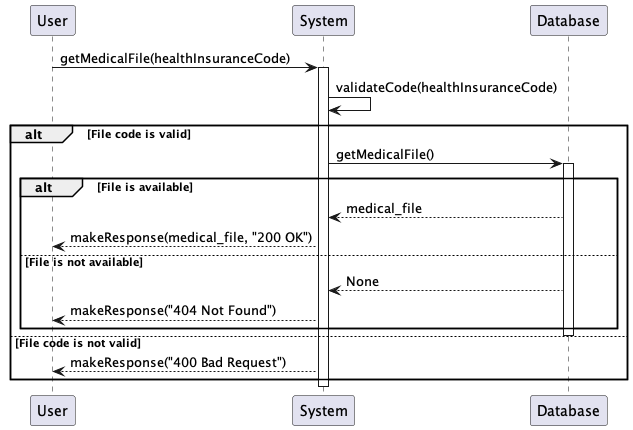

The diagram above was rendered by PlantUML. Its source (embedded in the PNG):
@startuml

participant "User" as User
participant "System" as System
participant "Database" as Database

User -> System: getMedicalFile(healthInsuranceCode)
activate System
System -> System: validateCode(healthInsuranceCode)
alt File code is valid
    System -> Database: getMedicalFile()
    activate Database
    alt File is available
        Database --> System: medical_file
        System --> User: makeResponse(medical_file, "200 OK")
    else File is not available
        Database --> System: None
        System --> User: makeResponse("404 Not Found")
    end
    deactivate Database
else File code is not valid
    System --> User: makeResponse("400 Bad Request")
end
deactivate System

@enduml